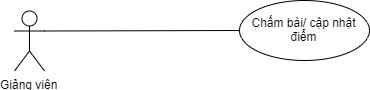

The diagram above was exported from draw.io. Its source (the exported page's mxGraphModel, read from the mxfile embedded in the PNG):
<mxGraphModel dx="1583" dy="5324" grid="1" gridSize="10" guides="1" tooltips="1" connect="1" arrows="1" fold="1" page="1" pageScale="1" pageWidth="3300" pageHeight="4681" math="0" shadow="1">
  <root>
    <mxCell id="0" />
    <mxCell id="1" parent="0" />
    <mxCell id="2" value="Giảng viên" style="shape=umlActor;verticalLabelPosition=bottom;labelBackgroundColor=#ffffff;verticalAlign=top;html=1;outlineConnect=0;" vertex="1" parent="1">
      <mxGeometry x="1860" y="320.5" width="30" height="60" as="geometry" />
    </mxCell>
    <mxCell id="3" value="" style="endArrow=none;html=1;shadow=0;exitX=1;exitY=0.3333333333333333;exitDx=0;exitDy=0;exitPerimeter=0;entryX=0;entryY=0.5;entryDx=0;entryDy=0;" edge="1" source="2" target="4" parent="1">
      <mxGeometry width="50" height="50" relative="1" as="geometry">
        <mxPoint x="1993" y="855.5" as="sourcePoint" />
        <mxPoint x="2099" y="670.5" as="targetPoint" />
      </mxGeometry>
    </mxCell>
    <mxCell id="4" value="Chấm bài/ cập nhật điểm" style="ellipse;whiteSpace=wrap;html=1;shadow=0;" vertex="1" parent="1">
      <mxGeometry x="2085" y="310" width="130" height="60" as="geometry" />
    </mxCell>
  </root>
</mxGraphModel>